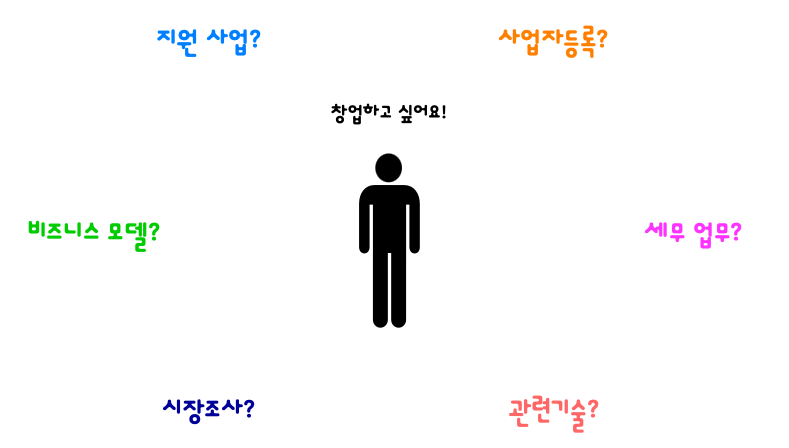

The diagram above was exported from draw.io. Its source (the exported page's mxGraphModel, read from the mxfile embedded in the PNG):
<mxGraphModel dx="989" dy="553" grid="1" gridSize="10" guides="1" tooltips="1" connect="1" arrows="1" fold="1" page="1" pageScale="1" pageWidth="827" pageHeight="1169" math="0" shadow="0">
  <root>
    <mxCell id="0" />
    <mxCell id="1" parent="0" />
    <mxCell id="yeBEOQ5zmWM3TFR2m5pc-1" value="&lt;font style=&quot;font-size: 30px;&quot; data-font-src=&quot;https://fonts.googleapis.com/css?family=Dongle&quot; face=&quot;Dongle&quot;&gt;창업하고 싶어요!&lt;/font&gt;" style="text;html=1;align=center;verticalAlign=middle;whiteSpace=wrap;rounded=0;fontFamily=Noto Sans Korean;fontSize=30;fontSource=https%3A%2F%2Ffonts.googleapis.com%2Fcss%3Ffamily%3DNoto%2BSans%2BKorean;fontStyle=0" vertex="1" parent="1">
      <mxGeometry x="280.997920997921" y="111.11111111111111" width="229.93762993762994" height="71.11111111111111" as="geometry" />
    </mxCell>
    <mxCell id="yeBEOQ5zmWM3TFR2m5pc-2" value="" style="shape=mxgraph.signs.people.man_1;html=1;pointerEvents=1;fillColor=#000000;strokeColor=none;verticalLabelPosition=bottom;verticalAlign=top;align=center;" vertex="1" parent="1">
      <mxGeometry x="365.5821205821206" y="190.00222222222223" width="60.769230769230774" height="174.22222222222223" as="geometry" />
    </mxCell>
    <mxCell id="yeBEOQ5zmWM3TFR2m5pc-3" value="&lt;font style=&quot;font-size: 40px;&quot; face=&quot;Dongle&quot;&gt;사업자등록?&lt;/font&gt;" style="text;html=1;align=center;verticalAlign=middle;whiteSpace=wrap;rounded=0;fontFamily=Courier New;fontSize=40;fontStyle=0;fontColor=#FF8000;" vertex="1" parent="1">
      <mxGeometry x="469.8799584199584" y="40" width="182.30769230769232" height="71.11111111111111" as="geometry" />
    </mxCell>
    <mxCell id="yeBEOQ5zmWM3TFR2m5pc-4" value="&lt;font style=&quot;font-size: 40px;&quot; face=&quot;Dongle&quot;&gt;세무 업무?&lt;/font&gt;" style="text;html=1;align=center;verticalAlign=middle;whiteSpace=wrap;rounded=0;fontFamily=Courier New;fontSize=40;fontStyle=0;fontColor=#FF33FF;" vertex="1" parent="1">
      <mxGeometry x="610.0023076923077" y="233.77777777777777" width="182.30769230769232" height="71.11111111111111" as="geometry" />
    </mxCell>
    <mxCell id="yeBEOQ5zmWM3TFR2m5pc-5" value="&lt;font style=&quot;font-size: 40px;&quot; face=&quot;Dongle&quot;&gt;시장조사?&lt;/font&gt;" style="text;html=1;align=center;verticalAlign=middle;whiteSpace=wrap;rounded=0;fontFamily=Courier New;fontSize=40;fontStyle=0;fontColor=#000099;" vertex="1" parent="1">
      <mxGeometry x="124.96881496881497" y="409.99888888888887" width="182.30769230769232" height="71.11111111111111" as="geometry" />
    </mxCell>
    <mxCell id="yeBEOQ5zmWM3TFR2m5pc-6" value="&lt;font style=&quot;font-size: 40px;&quot; face=&quot;Dongle&quot;&gt;비즈니스 모델?&lt;/font&gt;" style="text;html=1;align=center;verticalAlign=middle;whiteSpace=wrap;rounded=0;fontFamily=Courier New;fontSize=40;fontStyle=0;fontColor=#00CC00;" vertex="1" parent="1">
      <mxGeometry x="10" y="233.77777777777777" width="182.30769230769232" height="71.11111111111111" as="geometry" />
    </mxCell>
    <mxCell id="yeBEOQ5zmWM3TFR2m5pc-7" value="&lt;font style=&quot;font-size: 40px;&quot; face=&quot;Dongle&quot;&gt;지원 사업?&lt;/font&gt;" style="text;html=1;align=center;verticalAlign=middle;whiteSpace=wrap;rounded=0;fontFamily=Courier New;fontSize=40;fontStyle=0;fontColor=#007FFF;" vertex="1" parent="1">
      <mxGeometry x="124.97234927234928" y="40" width="182.30769230769232" height="71.11111111111111" as="geometry" />
    </mxCell>
    <mxCell id="yeBEOQ5zmWM3TFR2m5pc-8" value="&lt;font style=&quot;font-size: 40px;&quot; face=&quot;Dongle&quot;&gt;관련기술?&lt;/font&gt;" style="text;html=1;align=center;verticalAlign=middle;whiteSpace=wrap;rounded=0;fontFamily=Courier New;fontSize=40;fontStyle=0;fontColor=#FF6666;" vertex="1" parent="1">
      <mxGeometry x="469.87525987525987" y="409.99888888888887" width="182.30769230769232" height="71.11111111111111" as="geometry" />
    </mxCell>
  </root>
</mxGraphModel>